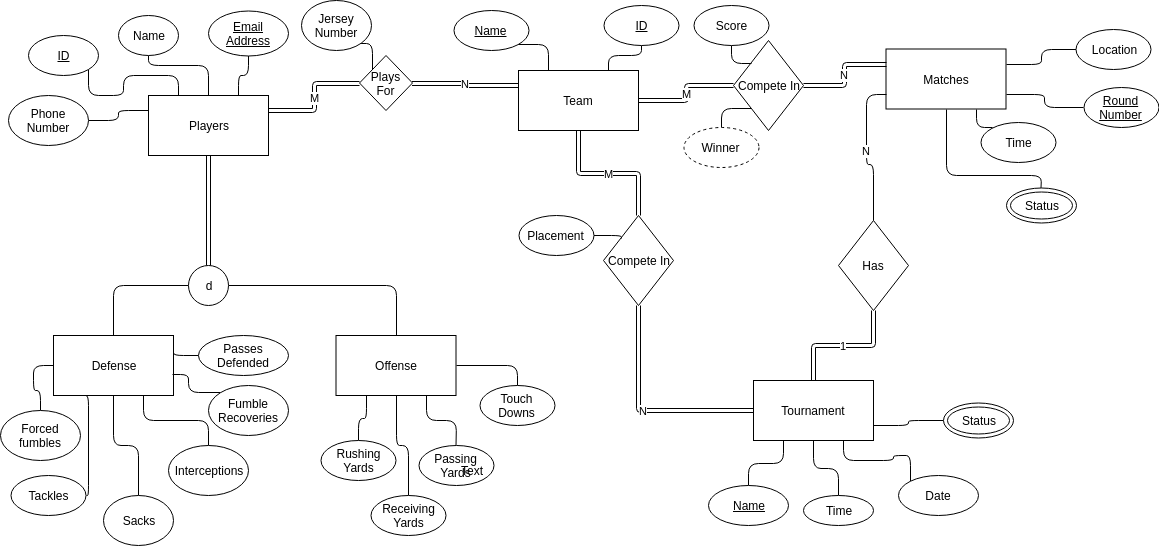

The diagram above was exported from draw.io. Its source (the exported page's mxGraphModel, read from the mxfile embedded in the PNG):
<mxGraphModel dx="1327" dy="827" grid="1" gridSize="10" guides="1" tooltips="1" connect="1" arrows="1" fold="1" page="1" pageScale="1" pageWidth="850" pageHeight="1100" math="0" shadow="0">
  <root>
    <mxCell id="0" />
    <mxCell id="1" parent="0" />
    <mxCell id="WwU-H_6R4dCqSbl4ScFx-23" style="edgeStyle=orthogonalEdgeStyle;rounded=1;orthogonalLoop=1;jettySize=auto;html=1;exitX=0.5;exitY=0;exitDx=0;exitDy=0;entryX=0.5;entryY=1;entryDx=0;entryDy=0;endArrow=none;endFill=0;" parent="1" source="WwU-H_6R4dCqSbl4ScFx-1" target="WwU-H_6R4dCqSbl4ScFx-18" edge="1">
      <mxGeometry relative="1" as="geometry">
        <Array as="points">
          <mxPoint x="210" y="70" />
          <mxPoint x="150" y="70" />
        </Array>
      </mxGeometry>
    </mxCell>
    <mxCell id="WwU-H_6R4dCqSbl4ScFx-24" style="edgeStyle=orthogonalEdgeStyle;rounded=1;orthogonalLoop=1;jettySize=auto;html=1;exitX=0.25;exitY=0;exitDx=0;exitDy=0;entryX=1;entryY=1;entryDx=0;entryDy=0;endArrow=none;endFill=0;" parent="1" source="WwU-H_6R4dCqSbl4ScFx-1" target="WwU-H_6R4dCqSbl4ScFx-9" edge="1">
      <mxGeometry relative="1" as="geometry" />
    </mxCell>
    <mxCell id="WwU-H_6R4dCqSbl4ScFx-1" value="Players" style="rounded=0;whiteSpace=wrap;html=1;" parent="1" vertex="1">
      <mxGeometry x="150" y="100" width="120" height="60" as="geometry" />
    </mxCell>
    <mxCell id="WwU-H_6R4dCqSbl4ScFx-92" value="M" style="edgeStyle=orthogonalEdgeStyle;rounded=1;orthogonalLoop=1;jettySize=auto;html=1;exitX=1;exitY=0.5;exitDx=0;exitDy=0;entryX=0;entryY=0.5;entryDx=0;entryDy=0;endArrow=none;endFill=0;shape=link;" parent="1" source="WwU-H_6R4dCqSbl4ScFx-2" target="WwU-H_6R4dCqSbl4ScFx-91" edge="1">
      <mxGeometry relative="1" as="geometry" />
    </mxCell>
    <mxCell id="WwU-H_6R4dCqSbl4ScFx-106" value="M" style="edgeStyle=orthogonalEdgeStyle;rounded=1;orthogonalLoop=1;jettySize=auto;html=1;exitX=0.5;exitY=1;exitDx=0;exitDy=0;entryX=0.5;entryY=0;entryDx=0;entryDy=0;endArrow=none;endFill=0;shape=link;" parent="1" source="WwU-H_6R4dCqSbl4ScFx-2" target="WwU-H_6R4dCqSbl4ScFx-105" edge="1">
      <mxGeometry relative="1" as="geometry" />
    </mxCell>
    <mxCell id="WwU-H_6R4dCqSbl4ScFx-2" value="Team" style="rounded=0;whiteSpace=wrap;html=1;" parent="1" vertex="1">
      <mxGeometry x="520" y="75" width="120" height="60" as="geometry" />
    </mxCell>
    <mxCell id="WwU-H_6R4dCqSbl4ScFx-3" value="Matches" style="rounded=0;whiteSpace=wrap;html=1;" parent="1" vertex="1">
      <mxGeometry x="887.5" y="53.5" width="120" height="60" as="geometry" />
    </mxCell>
    <mxCell id="WwU-H_6R4dCqSbl4ScFx-22" style="edgeStyle=orthogonalEdgeStyle;rounded=1;orthogonalLoop=1;jettySize=auto;html=1;exitX=1;exitY=0.75;exitDx=0;exitDy=0;entryX=0;entryY=0.5;entryDx=0;entryDy=0;endArrow=none;endFill=0;" parent="1" source="WwU-H_6R4dCqSbl4ScFx-4" target="WwU-H_6R4dCqSbl4ScFx-78" edge="1">
      <mxGeometry relative="1" as="geometry">
        <mxPoint x="955" y="425" as="targetPoint" />
      </mxGeometry>
    </mxCell>
    <mxCell id="WwU-H_6R4dCqSbl4ScFx-101" style="edgeStyle=orthogonalEdgeStyle;rounded=1;orthogonalLoop=1;jettySize=auto;html=1;exitX=0.75;exitY=1;exitDx=0;exitDy=0;entryX=0;entryY=0;entryDx=0;entryDy=0;endArrow=none;endFill=0;" parent="1" source="WwU-H_6R4dCqSbl4ScFx-4" target="WwU-H_6R4dCqSbl4ScFx-6" edge="1">
      <mxGeometry relative="1" as="geometry" />
    </mxCell>
    <mxCell id="WwU-H_6R4dCqSbl4ScFx-4" value="Tournament" style="rounded=0;whiteSpace=wrap;html=1;" parent="1" vertex="1">
      <mxGeometry x="755" y="385" width="120" height="60" as="geometry" />
    </mxCell>
    <mxCell id="WwU-H_6R4dCqSbl4ScFx-10" style="edgeStyle=orthogonalEdgeStyle;rounded=1;orthogonalLoop=1;jettySize=auto;html=1;entryX=0.25;entryY=1;entryDx=0;entryDy=0;endArrow=none;endFill=0;" parent="1" source="WwU-H_6R4dCqSbl4ScFx-5" target="WwU-H_6R4dCqSbl4ScFx-4" edge="1">
      <mxGeometry relative="1" as="geometry" />
    </mxCell>
    <mxCell id="WwU-H_6R4dCqSbl4ScFx-5" value="&lt;u&gt;Name&lt;/u&gt;" style="ellipse;whiteSpace=wrap;html=1;" parent="1" vertex="1">
      <mxGeometry x="710" y="490" width="80" height="40" as="geometry" />
    </mxCell>
    <mxCell id="WwU-H_6R4dCqSbl4ScFx-6" value="Date" style="ellipse;whiteSpace=wrap;html=1;" parent="1" vertex="1">
      <mxGeometry x="900" y="480" width="80" height="40" as="geometry" />
    </mxCell>
    <mxCell id="WwU-H_6R4dCqSbl4ScFx-12" style="edgeStyle=orthogonalEdgeStyle;rounded=1;orthogonalLoop=1;jettySize=auto;html=1;exitX=0.5;exitY=0;exitDx=0;exitDy=0;entryX=0.5;entryY=1;entryDx=0;entryDy=0;endArrow=none;endFill=0;" parent="1" source="WwU-H_6R4dCqSbl4ScFx-7" target="WwU-H_6R4dCqSbl4ScFx-4" edge="1">
      <mxGeometry relative="1" as="geometry" />
    </mxCell>
    <mxCell id="WwU-H_6R4dCqSbl4ScFx-7" value="Time" style="ellipse;whiteSpace=wrap;html=1;" parent="1" vertex="1">
      <mxGeometry x="805" y="500" width="70" height="30" as="geometry" />
    </mxCell>
    <mxCell id="WwU-H_6R4dCqSbl4ScFx-9" value="ID" style="ellipse;whiteSpace=wrap;html=1;fontStyle=4" parent="1" vertex="1">
      <mxGeometry x="30" y="40" width="70" height="40" as="geometry" />
    </mxCell>
    <mxCell id="WwU-H_6R4dCqSbl4ScFx-18" value="Name" style="ellipse;whiteSpace=wrap;html=1;" parent="1" vertex="1">
      <mxGeometry x="120" y="20" width="60" height="40" as="geometry" />
    </mxCell>
    <mxCell id="WwU-H_6R4dCqSbl4ScFx-26" style="edgeStyle=orthogonalEdgeStyle;rounded=1;orthogonalLoop=1;jettySize=auto;html=1;exitX=0.5;exitY=1;exitDx=0;exitDy=0;entryX=0.75;entryY=0;entryDx=0;entryDy=0;endArrow=none;endFill=0;" parent="1" source="WwU-H_6R4dCqSbl4ScFx-19" target="WwU-H_6R4dCqSbl4ScFx-1" edge="1">
      <mxGeometry relative="1" as="geometry" />
    </mxCell>
    <mxCell id="WwU-H_6R4dCqSbl4ScFx-19" value="&lt;u&gt;Email Address&lt;/u&gt;" style="ellipse;whiteSpace=wrap;html=1;" parent="1" vertex="1">
      <mxGeometry x="210" y="15" width="80" height="45" as="geometry" />
    </mxCell>
    <mxCell id="WwU-H_6R4dCqSbl4ScFx-25" style="edgeStyle=orthogonalEdgeStyle;rounded=1;orthogonalLoop=1;jettySize=auto;html=1;entryX=0;entryY=0.25;entryDx=0;entryDy=0;endArrow=none;endFill=0;" parent="1" source="WwU-H_6R4dCqSbl4ScFx-21" target="WwU-H_6R4dCqSbl4ScFx-1" edge="1">
      <mxGeometry relative="1" as="geometry" />
    </mxCell>
    <mxCell id="WwU-H_6R4dCqSbl4ScFx-21" value="Phone Number" style="ellipse;whiteSpace=wrap;html=1;" parent="1" vertex="1">
      <mxGeometry x="10" y="100" width="80" height="50" as="geometry" />
    </mxCell>
    <mxCell id="WwU-H_6R4dCqSbl4ScFx-45" style="edgeStyle=orthogonalEdgeStyle;rounded=1;orthogonalLoop=1;jettySize=auto;html=1;entryX=0.5;entryY=0;entryDx=0;entryDy=0;endArrow=none;endFill=0;shape=link;exitX=0.5;exitY=1;exitDx=0;exitDy=0;" parent="1" source="WwU-H_6R4dCqSbl4ScFx-1" target="WwU-H_6R4dCqSbl4ScFx-29" edge="1">
      <mxGeometry relative="1" as="geometry">
        <mxPoint x="210" y="240" as="sourcePoint" />
      </mxGeometry>
    </mxCell>
    <mxCell id="WwU-H_6R4dCqSbl4ScFx-33" style="edgeStyle=orthogonalEdgeStyle;rounded=1;orthogonalLoop=1;jettySize=auto;html=1;exitX=0;exitY=0.5;exitDx=0;exitDy=0;entryX=0.5;entryY=0;entryDx=0;entryDy=0;endArrow=none;endFill=0;" parent="1" source="WwU-H_6R4dCqSbl4ScFx-29" target="WwU-H_6R4dCqSbl4ScFx-31" edge="1">
      <mxGeometry relative="1" as="geometry" />
    </mxCell>
    <mxCell id="WwU-H_6R4dCqSbl4ScFx-34" style="edgeStyle=orthogonalEdgeStyle;rounded=1;orthogonalLoop=1;jettySize=auto;html=1;exitX=1;exitY=0.5;exitDx=0;exitDy=0;entryX=0.5;entryY=0;entryDx=0;entryDy=0;endArrow=none;endFill=0;" parent="1" source="WwU-H_6R4dCqSbl4ScFx-29" target="WwU-H_6R4dCqSbl4ScFx-32" edge="1">
      <mxGeometry relative="1" as="geometry" />
    </mxCell>
    <mxCell id="WwU-H_6R4dCqSbl4ScFx-29" value="d" style="ellipse;whiteSpace=wrap;html=1;aspect=fixed;" parent="1" vertex="1">
      <mxGeometry x="190" y="270" width="40" height="40" as="geometry" />
    </mxCell>
    <mxCell id="WwU-H_6R4dCqSbl4ScFx-31" value="Defense" style="rounded=0;whiteSpace=wrap;html=1;" parent="1" vertex="1">
      <mxGeometry x="55" y="340" width="120" height="60" as="geometry" />
    </mxCell>
    <mxCell id="WwU-H_6R4dCqSbl4ScFx-32" value="Offense" style="rounded=0;whiteSpace=wrap;html=1;" parent="1" vertex="1">
      <mxGeometry x="337.5" y="340" width="120" height="60" as="geometry" />
    </mxCell>
    <mxCell id="WwU-H_6R4dCqSbl4ScFx-50" style="edgeStyle=orthogonalEdgeStyle;rounded=1;orthogonalLoop=1;jettySize=auto;html=1;exitX=0;exitY=0.5;exitDx=0;exitDy=0;entryX=1;entryY=0.25;entryDx=0;entryDy=0;endArrow=none;endFill=0;" parent="1" source="WwU-H_6R4dCqSbl4ScFx-36" target="WwU-H_6R4dCqSbl4ScFx-31" edge="1">
      <mxGeometry relative="1" as="geometry" />
    </mxCell>
    <mxCell id="WwU-H_6R4dCqSbl4ScFx-36" value="Passes Defended" style="ellipse;whiteSpace=wrap;html=1;" parent="1" vertex="1">
      <mxGeometry x="200" y="340" width="90" height="40" as="geometry" />
    </mxCell>
    <mxCell id="WwU-H_6R4dCqSbl4ScFx-53" style="edgeStyle=orthogonalEdgeStyle;rounded=1;orthogonalLoop=1;jettySize=auto;html=1;entryX=0.25;entryY=1;entryDx=0;entryDy=0;endArrow=none;endFill=0;exitX=1;exitY=0.5;exitDx=0;exitDy=0;" parent="1" source="WwU-H_6R4dCqSbl4ScFx-37" target="WwU-H_6R4dCqSbl4ScFx-31" edge="1">
      <mxGeometry relative="1" as="geometry">
        <Array as="points">
          <mxPoint x="90" y="500" />
          <mxPoint x="90" y="400" />
        </Array>
      </mxGeometry>
    </mxCell>
    <mxCell id="WwU-H_6R4dCqSbl4ScFx-37" value="Tackles" style="ellipse;whiteSpace=wrap;html=1;" parent="1" vertex="1">
      <mxGeometry x="12.5" y="480" width="75" height="40" as="geometry" />
    </mxCell>
    <mxCell id="WwU-H_6R4dCqSbl4ScFx-51" style="edgeStyle=orthogonalEdgeStyle;rounded=1;orthogonalLoop=1;jettySize=auto;html=1;exitX=0;exitY=0;exitDx=0;exitDy=0;entryX=0.992;entryY=0.65;entryDx=0;entryDy=0;entryPerimeter=0;endArrow=none;endFill=0;" parent="1" source="WwU-H_6R4dCqSbl4ScFx-38" target="WwU-H_6R4dCqSbl4ScFx-31" edge="1">
      <mxGeometry relative="1" as="geometry" />
    </mxCell>
    <mxCell id="WwU-H_6R4dCqSbl4ScFx-38" value="Fumble Recoveries" style="ellipse;whiteSpace=wrap;html=1;" parent="1" vertex="1">
      <mxGeometry x="210" y="390" width="80" height="50" as="geometry" />
    </mxCell>
    <mxCell id="WwU-H_6R4dCqSbl4ScFx-48" style="edgeStyle=orthogonalEdgeStyle;rounded=1;orthogonalLoop=1;jettySize=auto;html=1;exitX=0.5;exitY=0;exitDx=0;exitDy=0;entryX=0;entryY=0.5;entryDx=0;entryDy=0;endArrow=none;endFill=0;" parent="1" source="WwU-H_6R4dCqSbl4ScFx-39" target="WwU-H_6R4dCqSbl4ScFx-31" edge="1">
      <mxGeometry relative="1" as="geometry" />
    </mxCell>
    <mxCell id="WwU-H_6R4dCqSbl4ScFx-39" value="Forced fumbles" style="ellipse;whiteSpace=wrap;html=1;" parent="1" vertex="1">
      <mxGeometry x="2" y="415" width="80" height="50" as="geometry" />
    </mxCell>
    <mxCell id="WwU-H_6R4dCqSbl4ScFx-47" style="edgeStyle=orthogonalEdgeStyle;rounded=1;orthogonalLoop=1;jettySize=auto;html=1;endArrow=none;endFill=0;entryX=0.75;entryY=1;entryDx=0;entryDy=0;" parent="1" source="WwU-H_6R4dCqSbl4ScFx-40" target="WwU-H_6R4dCqSbl4ScFx-31" edge="1">
      <mxGeometry relative="1" as="geometry" />
    </mxCell>
    <mxCell id="WwU-H_6R4dCqSbl4ScFx-40" value="Interceptions" style="ellipse;whiteSpace=wrap;html=1;" parent="1" vertex="1">
      <mxGeometry x="170" y="450" width="80" height="50" as="geometry" />
    </mxCell>
    <mxCell id="aZkiFibVCC2OTy9ltzMp-3" style="edgeStyle=orthogonalEdgeStyle;rounded=1;orthogonalLoop=1;jettySize=auto;html=1;exitX=0.5;exitY=0;exitDx=0;exitDy=0;entryX=0.5;entryY=1;entryDx=0;entryDy=0;endArrow=none;endFill=0;" parent="1" source="WwU-H_6R4dCqSbl4ScFx-41" target="WwU-H_6R4dCqSbl4ScFx-31" edge="1">
      <mxGeometry relative="1" as="geometry" />
    </mxCell>
    <mxCell id="WwU-H_6R4dCqSbl4ScFx-41" value="Sacks" style="ellipse;whiteSpace=wrap;html=1;" parent="1" vertex="1">
      <mxGeometry x="105" y="500" width="70" height="50" as="geometry" />
    </mxCell>
    <mxCell id="WwU-H_6R4dCqSbl4ScFx-66" style="edgeStyle=orthogonalEdgeStyle;rounded=1;orthogonalLoop=1;jettySize=auto;html=1;exitX=0.5;exitY=0;exitDx=0;exitDy=0;entryX=1;entryY=0.5;entryDx=0;entryDy=0;endArrow=none;endFill=0;" parent="1" source="WwU-H_6R4dCqSbl4ScFx-55" target="WwU-H_6R4dCqSbl4ScFx-32" edge="1">
      <mxGeometry relative="1" as="geometry" />
    </mxCell>
    <mxCell id="WwU-H_6R4dCqSbl4ScFx-55" value="Touch Downs" style="ellipse;whiteSpace=wrap;html=1;" parent="1" vertex="1">
      <mxGeometry x="481" y="390" width="75" height="40" as="geometry" />
    </mxCell>
    <mxCell id="WwU-H_6R4dCqSbl4ScFx-63" style="edgeStyle=orthogonalEdgeStyle;rounded=1;orthogonalLoop=1;jettySize=auto;html=1;entryX=0.5;entryY=1;entryDx=0;entryDy=0;endArrow=none;endFill=0;" parent="1" source="WwU-H_6R4dCqSbl4ScFx-56" target="WwU-H_6R4dCqSbl4ScFx-32" edge="1">
      <mxGeometry relative="1" as="geometry" />
    </mxCell>
    <mxCell id="WwU-H_6R4dCqSbl4ScFx-56" value="Receiving Yards" style="ellipse;whiteSpace=wrap;html=1;" parent="1" vertex="1">
      <mxGeometry x="372.5" y="500" width="75" height="40" as="geometry" />
    </mxCell>
    <mxCell id="WwU-H_6R4dCqSbl4ScFx-65" style="edgeStyle=orthogonalEdgeStyle;rounded=1;orthogonalLoop=1;jettySize=auto;html=1;exitX=0.5;exitY=0;exitDx=0;exitDy=0;entryX=0.25;entryY=1;entryDx=0;entryDy=0;endArrow=none;endFill=0;" parent="1" source="WwU-H_6R4dCqSbl4ScFx-57" target="WwU-H_6R4dCqSbl4ScFx-32" edge="1">
      <mxGeometry relative="1" as="geometry" />
    </mxCell>
    <mxCell id="WwU-H_6R4dCqSbl4ScFx-57" value="Rushing Yards" style="ellipse;whiteSpace=wrap;html=1;" parent="1" vertex="1">
      <mxGeometry x="322.5" y="445" width="75" height="40" as="geometry" />
    </mxCell>
    <mxCell id="WwU-H_6R4dCqSbl4ScFx-64" style="edgeStyle=orthogonalEdgeStyle;rounded=1;orthogonalLoop=1;jettySize=auto;html=1;entryX=0.75;entryY=1;entryDx=0;entryDy=0;endArrow=none;endFill=0;" parent="1" source="WwU-H_6R4dCqSbl4ScFx-58" target="WwU-H_6R4dCqSbl4ScFx-32" edge="1">
      <mxGeometry relative="1" as="geometry" />
    </mxCell>
    <mxCell id="WwU-H_6R4dCqSbl4ScFx-58" value="Passing Yards" style="ellipse;whiteSpace=wrap;html=1;" parent="1" vertex="1">
      <mxGeometry x="420" y="450" width="75" height="40" as="geometry" />
    </mxCell>
    <mxCell id="WwU-H_6R4dCqSbl4ScFx-82" style="edgeStyle=orthogonalEdgeStyle;rounded=1;orthogonalLoop=1;jettySize=auto;html=1;entryX=1;entryY=0.25;entryDx=0;entryDy=0;endArrow=none;endFill=0;" parent="1" source="WwU-H_6R4dCqSbl4ScFx-67" target="WwU-H_6R4dCqSbl4ScFx-3" edge="1">
      <mxGeometry relative="1" as="geometry" />
    </mxCell>
    <mxCell id="WwU-H_6R4dCqSbl4ScFx-67" value="Location" style="ellipse;whiteSpace=wrap;html=1;" parent="1" vertex="1">
      <mxGeometry x="1077.5" y="33.5" width="75" height="40" as="geometry" />
    </mxCell>
    <mxCell id="WwU-H_6R4dCqSbl4ScFx-84" style="edgeStyle=orthogonalEdgeStyle;rounded=1;orthogonalLoop=1;jettySize=auto;html=1;exitX=0;exitY=0;exitDx=0;exitDy=0;entryX=0.75;entryY=1;entryDx=0;entryDy=0;endArrow=none;endFill=0;" parent="1" source="WwU-H_6R4dCqSbl4ScFx-68" target="WwU-H_6R4dCqSbl4ScFx-3" edge="1">
      <mxGeometry relative="1" as="geometry" />
    </mxCell>
    <mxCell id="WwU-H_6R4dCqSbl4ScFx-68" value="Time" style="ellipse;whiteSpace=wrap;html=1;" parent="1" vertex="1">
      <mxGeometry x="982.5" y="126.5" width="75" height="40" as="geometry" />
    </mxCell>
    <mxCell id="WwU-H_6R4dCqSbl4ScFx-83" style="edgeStyle=orthogonalEdgeStyle;rounded=1;orthogonalLoop=1;jettySize=auto;html=1;entryX=1;entryY=0.75;entryDx=0;entryDy=0;endArrow=none;endFill=0;" parent="1" source="WwU-H_6R4dCqSbl4ScFx-69" target="WwU-H_6R4dCqSbl4ScFx-3" edge="1">
      <mxGeometry relative="1" as="geometry" />
    </mxCell>
    <mxCell id="WwU-H_6R4dCqSbl4ScFx-69" value="&lt;u&gt;Round Number&lt;/u&gt;" style="ellipse;whiteSpace=wrap;html=1;" parent="1" vertex="1">
      <mxGeometry x="1085" y="91.5" width="75" height="40" as="geometry" />
    </mxCell>
    <mxCell id="WwU-H_6R4dCqSbl4ScFx-72" style="edgeStyle=orthogonalEdgeStyle;rounded=1;orthogonalLoop=1;jettySize=auto;html=1;exitX=0.5;exitY=1;exitDx=0;exitDy=0;entryX=0.75;entryY=0;entryDx=0;entryDy=0;endArrow=none;endFill=0;" parent="1" source="WwU-H_6R4dCqSbl4ScFx-70" target="WwU-H_6R4dCqSbl4ScFx-2" edge="1">
      <mxGeometry relative="1" as="geometry">
        <Array as="points">
          <mxPoint x="643" y="60" />
          <mxPoint x="610" y="60" />
        </Array>
      </mxGeometry>
    </mxCell>
    <mxCell id="WwU-H_6R4dCqSbl4ScFx-70" value="&lt;u&gt;ID&lt;/u&gt;" style="ellipse;whiteSpace=wrap;html=1;" parent="1" vertex="1">
      <mxGeometry x="605" y="10" width="75" height="40" as="geometry" />
    </mxCell>
    <mxCell id="WwU-H_6R4dCqSbl4ScFx-74" style="edgeStyle=orthogonalEdgeStyle;rounded=1;orthogonalLoop=1;jettySize=auto;html=1;exitX=1;exitY=1;exitDx=0;exitDy=0;entryX=0.25;entryY=0;entryDx=0;entryDy=0;endArrow=none;endFill=0;" parent="1" source="WwU-H_6R4dCqSbl4ScFx-71" target="WwU-H_6R4dCqSbl4ScFx-2" edge="1">
      <mxGeometry relative="1" as="geometry">
        <Array as="points">
          <mxPoint x="550" y="49" />
        </Array>
      </mxGeometry>
    </mxCell>
    <mxCell id="WwU-H_6R4dCqSbl4ScFx-71" value="&lt;u&gt;Name&lt;/u&gt;" style="ellipse;whiteSpace=wrap;html=1;" parent="1" vertex="1">
      <mxGeometry x="455" y="15" width="75" height="40" as="geometry" />
    </mxCell>
    <mxCell id="WwU-H_6R4dCqSbl4ScFx-78" value="Status" style="ellipse;shape=doubleEllipse;whiteSpace=wrap;html=1;" parent="1" vertex="1">
      <mxGeometry x="945" y="407.5" width="70" height="35" as="geometry" />
    </mxCell>
    <mxCell id="WwU-H_6R4dCqSbl4ScFx-85" style="edgeStyle=orthogonalEdgeStyle;rounded=1;orthogonalLoop=1;jettySize=auto;html=1;entryX=0.5;entryY=1;entryDx=0;entryDy=0;endArrow=none;endFill=0;" parent="1" source="WwU-H_6R4dCqSbl4ScFx-79" target="WwU-H_6R4dCqSbl4ScFx-3" edge="1">
      <mxGeometry relative="1" as="geometry">
        <Array as="points">
          <mxPoint x="1043" y="180" />
          <mxPoint x="948" y="180" />
        </Array>
      </mxGeometry>
    </mxCell>
    <mxCell id="WwU-H_6R4dCqSbl4ScFx-79" value="Status" style="ellipse;shape=doubleEllipse;whiteSpace=wrap;html=1;" parent="1" vertex="1">
      <mxGeometry x="1007.5" y="192.5" width="70" height="35" as="geometry" />
    </mxCell>
    <mxCell id="WwU-H_6R4dCqSbl4ScFx-87" value="N" style="edgeStyle=orthogonalEdgeStyle;rounded=1;orthogonalLoop=1;jettySize=auto;html=1;entryX=0;entryY=0.25;entryDx=0;entryDy=0;endArrow=none;endFill=0;shape=link;" parent="1" source="WwU-H_6R4dCqSbl4ScFx-86" target="WwU-H_6R4dCqSbl4ScFx-2" edge="1">
      <mxGeometry relative="1" as="geometry" />
    </mxCell>
    <mxCell id="WwU-H_6R4dCqSbl4ScFx-88" value="M" style="edgeStyle=orthogonalEdgeStyle;rounded=1;orthogonalLoop=1;jettySize=auto;html=1;exitX=0;exitY=0.5;exitDx=0;exitDy=0;entryX=1;entryY=0.25;entryDx=0;entryDy=0;endArrow=none;endFill=0;shape=link;" parent="1" source="WwU-H_6R4dCqSbl4ScFx-86" target="WwU-H_6R4dCqSbl4ScFx-1" edge="1">
      <mxGeometry relative="1" as="geometry" />
    </mxCell>
    <mxCell id="WwU-H_6R4dCqSbl4ScFx-86" value="Plays For" style="rhombus;whiteSpace=wrap;html=1;" parent="1" vertex="1">
      <mxGeometry x="361" y="60" width="53" height="55" as="geometry" />
    </mxCell>
    <mxCell id="WwU-H_6R4dCqSbl4ScFx-90" style="edgeStyle=orthogonalEdgeStyle;rounded=1;orthogonalLoop=1;jettySize=auto;html=1;exitX=1;exitY=1;exitDx=0;exitDy=0;entryX=0;entryY=0;entryDx=0;entryDy=0;endArrow=none;endFill=0;" parent="1" source="WwU-H_6R4dCqSbl4ScFx-89" target="WwU-H_6R4dCqSbl4ScFx-86" edge="1">
      <mxGeometry relative="1" as="geometry" />
    </mxCell>
    <mxCell id="WwU-H_6R4dCqSbl4ScFx-89" value="Jersey Number" style="ellipse;whiteSpace=wrap;html=1;" parent="1" vertex="1">
      <mxGeometry x="302.5" y="5" width="70" height="50" as="geometry" />
    </mxCell>
    <mxCell id="WwU-H_6R4dCqSbl4ScFx-93" value="N" style="edgeStyle=orthogonalEdgeStyle;rounded=1;orthogonalLoop=1;jettySize=auto;html=1;exitX=1;exitY=0.5;exitDx=0;exitDy=0;entryX=0;entryY=0.25;entryDx=0;entryDy=0;endArrow=none;endFill=0;shape=link;" parent="1" source="WwU-H_6R4dCqSbl4ScFx-91" target="WwU-H_6R4dCqSbl4ScFx-3" edge="1">
      <mxGeometry relative="1" as="geometry" />
    </mxCell>
    <mxCell id="WwU-H_6R4dCqSbl4ScFx-99" style="edgeStyle=orthogonalEdgeStyle;rounded=1;orthogonalLoop=1;jettySize=auto;html=1;exitX=0;exitY=1;exitDx=0;exitDy=0;entryX=0.5;entryY=0;entryDx=0;entryDy=0;endArrow=none;endFill=0;" parent="1" source="WwU-H_6R4dCqSbl4ScFx-91" target="WwU-H_6R4dCqSbl4ScFx-98" edge="1">
      <mxGeometry relative="1" as="geometry" />
    </mxCell>
    <mxCell id="WwU-H_6R4dCqSbl4ScFx-91" value="Compete In" style="rhombus;whiteSpace=wrap;html=1;" parent="1" vertex="1">
      <mxGeometry x="735" y="45" width="70" height="90" as="geometry" />
    </mxCell>
    <mxCell id="WwU-H_6R4dCqSbl4ScFx-97" style="edgeStyle=orthogonalEdgeStyle;rounded=1;orthogonalLoop=1;jettySize=auto;html=1;exitX=0.5;exitY=1;exitDx=0;exitDy=0;entryX=0;entryY=0;entryDx=0;entryDy=0;endArrow=none;endFill=0;" parent="1" source="WwU-H_6R4dCqSbl4ScFx-96" target="WwU-H_6R4dCqSbl4ScFx-91" edge="1">
      <mxGeometry relative="1" as="geometry">
        <Array as="points">
          <mxPoint x="733" y="68" />
        </Array>
      </mxGeometry>
    </mxCell>
    <mxCell id="WwU-H_6R4dCqSbl4ScFx-96" value="Score" style="ellipse;whiteSpace=wrap;html=1;" parent="1" vertex="1">
      <mxGeometry x="695" y="10" width="75" height="40" as="geometry" />
    </mxCell>
    <mxCell id="WwU-H_6R4dCqSbl4ScFx-98" value="Winner" style="ellipse;whiteSpace=wrap;html=1;dashed=1;" parent="1" vertex="1">
      <mxGeometry x="685" y="131.5" width="75" height="40" as="geometry" />
    </mxCell>
    <mxCell id="WwU-H_6R4dCqSbl4ScFx-103" value="N" style="edgeStyle=orthogonalEdgeStyle;rounded=1;orthogonalLoop=1;jettySize=auto;html=1;entryX=0;entryY=0.75;entryDx=0;entryDy=0;endArrow=none;endFill=0;" parent="1" source="WwU-H_6R4dCqSbl4ScFx-102" target="WwU-H_6R4dCqSbl4ScFx-3" edge="1">
      <mxGeometry relative="1" as="geometry" />
    </mxCell>
    <mxCell id="WwU-H_6R4dCqSbl4ScFx-104" value="1" style="edgeStyle=orthogonalEdgeStyle;rounded=1;orthogonalLoop=1;jettySize=auto;html=1;entryX=0.5;entryY=0;entryDx=0;entryDy=0;endArrow=none;endFill=0;shape=link;" parent="1" source="WwU-H_6R4dCqSbl4ScFx-102" target="WwU-H_6R4dCqSbl4ScFx-4" edge="1">
      <mxGeometry relative="1" as="geometry" />
    </mxCell>
    <mxCell id="WwU-H_6R4dCqSbl4ScFx-102" value="Has" style="rhombus;whiteSpace=wrap;html=1;" parent="1" vertex="1">
      <mxGeometry x="840" y="225" width="70" height="90" as="geometry" />
    </mxCell>
    <mxCell id="WwU-H_6R4dCqSbl4ScFx-107" value="N" style="edgeStyle=orthogonalEdgeStyle;rounded=1;orthogonalLoop=1;jettySize=auto;html=1;exitX=0.5;exitY=1;exitDx=0;exitDy=0;entryX=0;entryY=0.5;entryDx=0;entryDy=0;endArrow=none;endFill=0;shape=link;" parent="1" source="WwU-H_6R4dCqSbl4ScFx-105" target="WwU-H_6R4dCqSbl4ScFx-4" edge="1">
      <mxGeometry relative="1" as="geometry" />
    </mxCell>
    <mxCell id="WwU-H_6R4dCqSbl4ScFx-105" value="Compete In" style="rhombus;whiteSpace=wrap;html=1;" parent="1" vertex="1">
      <mxGeometry x="605" y="220" width="70" height="90" as="geometry" />
    </mxCell>
    <mxCell id="WwU-H_6R4dCqSbl4ScFx-109" style="edgeStyle=orthogonalEdgeStyle;rounded=1;orthogonalLoop=1;jettySize=auto;html=1;exitX=1;exitY=0.5;exitDx=0;exitDy=0;entryX=0;entryY=0;entryDx=0;entryDy=0;endArrow=none;endFill=0;" parent="1" source="WwU-H_6R4dCqSbl4ScFx-108" target="WwU-H_6R4dCqSbl4ScFx-105" edge="1">
      <mxGeometry relative="1" as="geometry" />
    </mxCell>
    <mxCell id="WwU-H_6R4dCqSbl4ScFx-108" value="Placement" style="ellipse;whiteSpace=wrap;html=1;" parent="1" vertex="1">
      <mxGeometry x="520" y="220" width="75" height="40" as="geometry" />
    </mxCell>
    <mxCell id="aZkiFibVCC2OTy9ltzMp-6" value="Text" style="text;html=1;resizable=0;points=[];autosize=1;align=left;verticalAlign=top;spacingTop=-4;" parent="1" vertex="1">
      <mxGeometry x="461" y="466" width="40" height="20" as="geometry" />
    </mxCell>
  </root>
</mxGraphModel>